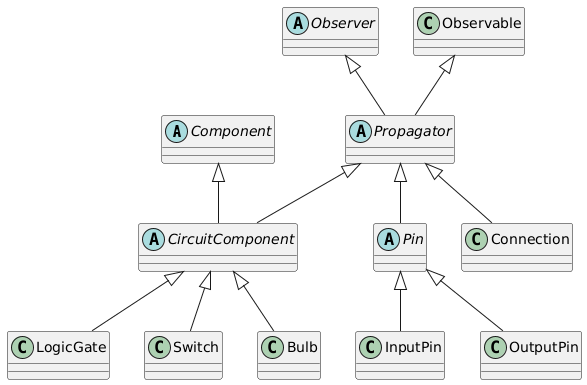

The diagram above was rendered by PlantUML. Its source (embedded in the PNG):
@startuml
' Abstract classes
abstract class Component
abstract class Observer
abstract class Propagator
abstract class CircuitComponent
abstract class Pin

' Concrete classes
class Observable
class LogicGate
class Switch
class Bulb
class InputPin
class OutputPin
class Connection

' Inheritance relationships
Observer <|-- Propagator
Observable <|-- Propagator
Component <|-- CircuitComponent
Propagator <|-- CircuitComponent

CircuitComponent <|-- LogicGate
CircuitComponent <|-- Switch
CircuitComponent <|-- Bulb

Pin <|-- InputPin
Pin <|-- OutputPin
Propagator <|-- Pin

Propagator <|-- Connection
@enduml